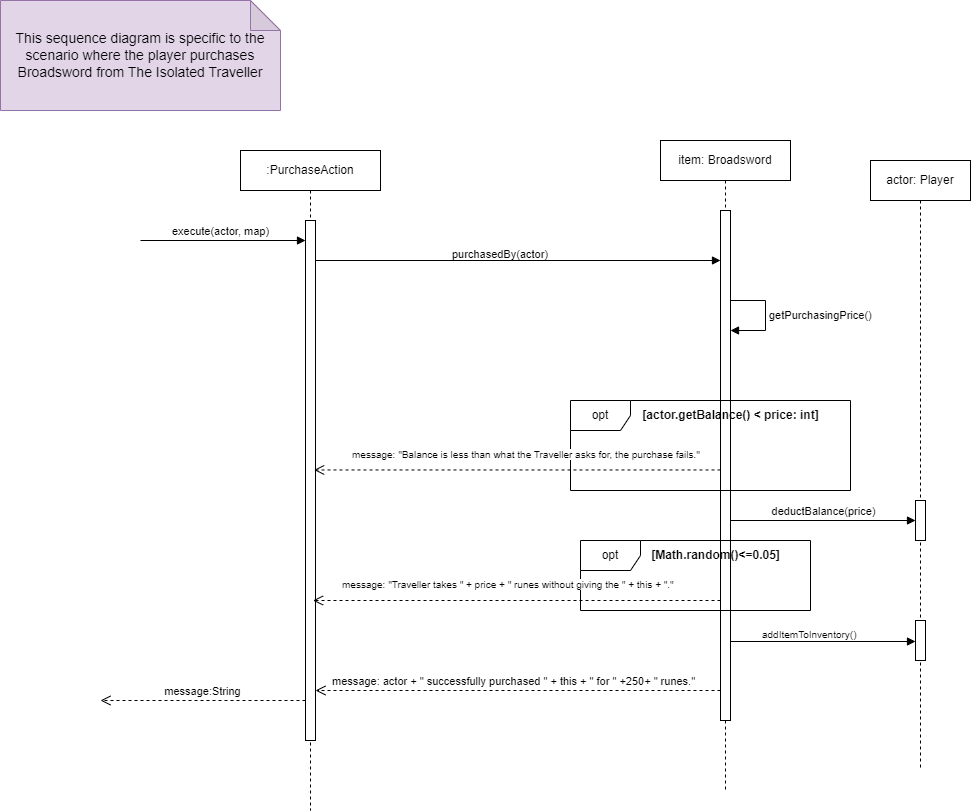

The diagram above was exported from draw.io. Its source (the exported page's mxGraphModel, read from the mxfile embedded in the PNG):
<mxGraphModel dx="1050" dy="534" grid="1" gridSize="10" guides="1" tooltips="1" connect="1" arrows="1" fold="1" page="1" pageScale="1" pageWidth="850" pageHeight="1100" math="0" shadow="0">
  <root>
    <mxCell id="0" />
    <mxCell id="1" parent="0" />
    <mxCell id="tFweplDuqpRbBtcePZZL-3" value=":PurchaseAction" style="shape=umlLifeline;perimeter=lifelinePerimeter;whiteSpace=wrap;html=1;container=1;dropTarget=0;collapsible=0;recursiveResize=0;outlineConnect=0;portConstraint=eastwest;newEdgeStyle={&quot;curved&quot;:0,&quot;rounded&quot;:0};" parent="1" vertex="1">
      <mxGeometry x="290" y="190" width="140" height="660" as="geometry" />
    </mxCell>
    <mxCell id="tFweplDuqpRbBtcePZZL-4" value="" style="html=1;points=[[0,0,0,0,5],[0,1,0,0,-5],[1,0,0,0,5],[1,1,0,0,-5]];perimeter=orthogonalPerimeter;outlineConnect=0;targetShapes=umlLifeline;portConstraint=eastwest;newEdgeStyle={&quot;curved&quot;:0,&quot;rounded&quot;:0};" parent="tFweplDuqpRbBtcePZZL-3" vertex="1">
      <mxGeometry x="65" y="70" width="10" height="520" as="geometry" />
    </mxCell>
    <mxCell id="tFweplDuqpRbBtcePZZL-6" value="execute(actor, map)" style="html=1;verticalAlign=bottom;endArrow=block;curved=0;rounded=0;" parent="1" edge="1">
      <mxGeometry x="-0.0303" width="80" relative="1" as="geometry">
        <mxPoint x="190" y="280" as="sourcePoint" />
        <mxPoint x="355" y="280" as="targetPoint" />
        <mxPoint as="offset" />
      </mxGeometry>
    </mxCell>
    <mxCell id="tFweplDuqpRbBtcePZZL-8" value="item: Broadsword" style="shape=umlLifeline;perimeter=lifelinePerimeter;whiteSpace=wrap;html=1;container=1;dropTarget=0;collapsible=0;recursiveResize=0;outlineConnect=0;portConstraint=eastwest;newEdgeStyle={&quot;curved&quot;:0,&quot;rounded&quot;:0};" parent="1" vertex="1">
      <mxGeometry x="710" y="180" width="130" height="650" as="geometry" />
    </mxCell>
    <mxCell id="tFweplDuqpRbBtcePZZL-11" value="" style="html=1;points=[[0,0,0,0,5],[0,1,0,0,-5],[1,0,0,0,5],[1,1,0,0,-5]];perimeter=orthogonalPerimeter;outlineConnect=0;targetShapes=umlLifeline;portConstraint=eastwest;newEdgeStyle={&quot;curved&quot;:0,&quot;rounded&quot;:0};" parent="tFweplDuqpRbBtcePZZL-8" vertex="1">
      <mxGeometry x="60" y="70" width="10" height="510" as="geometry" />
    </mxCell>
    <mxCell id="tFweplDuqpRbBtcePZZL-29" value="getPurchasingPrice()" style="html=1;align=left;spacingLeft=2;endArrow=block;rounded=0;edgeStyle=orthogonalEdgeStyle;curved=0;rounded=0;" parent="tFweplDuqpRbBtcePZZL-8" edge="1">
      <mxGeometry relative="1" as="geometry">
        <mxPoint x="70" y="160" as="sourcePoint" />
        <Array as="points">
          <mxPoint x="105" y="160" />
          <mxPoint x="105" y="190" />
        </Array>
        <mxPoint x="70" y="190" as="targetPoint" />
      </mxGeometry>
    </mxCell>
    <mxCell id="tFweplDuqpRbBtcePZZL-34" value="opt" style="shape=umlFrame;whiteSpace=wrap;html=1;pointerEvents=0;" parent="1" vertex="1">
      <mxGeometry x="620" y="440" width="280" height="90" as="geometry" />
    </mxCell>
    <mxCell id="tFweplDuqpRbBtcePZZL-39" value="&lt;b&gt;[actor.getBalance() &amp;lt; price: int]&lt;/b&gt;" style="text;html=1;align=center;verticalAlign=middle;resizable=0;points=[];autosize=1;strokeColor=none;fillColor=none;" parent="1" vertex="1">
      <mxGeometry x="680" y="440" width="200" height="30" as="geometry" />
    </mxCell>
    <mxCell id="tFweplDuqpRbBtcePZZL-40" value="" style="html=1;verticalAlign=bottom;endArrow=open;dashed=1;endSize=8;curved=0;rounded=0;" parent="1" source="tFweplDuqpRbBtcePZZL-11" edge="1">
      <mxGeometry x="-0.0564" y="-9" relative="1" as="geometry">
        <mxPoint x="768.44" y="492.31499999999994" as="sourcePoint" />
        <mxPoint x="363.63043478260875" y="509.47" as="targetPoint" />
        <mxPoint as="offset" />
      </mxGeometry>
    </mxCell>
    <mxCell id="tFweplDuqpRbBtcePZZL-41" value="actor: Player" style="shape=umlLifeline;perimeter=lifelinePerimeter;whiteSpace=wrap;html=1;container=1;dropTarget=0;collapsible=0;recursiveResize=0;outlineConnect=0;portConstraint=eastwest;newEdgeStyle={&quot;curved&quot;:0,&quot;rounded&quot;:0};" parent="1" vertex="1">
      <mxGeometry x="920" y="200" width="100" height="610" as="geometry" />
    </mxCell>
    <mxCell id="tFweplDuqpRbBtcePZZL-56" value="" style="html=1;points=[[0,0,0,0,5],[0,1,0,0,-5],[1,0,0,0,5],[1,1,0,0,-5]];perimeter=orthogonalPerimeter;outlineConnect=0;targetShapes=umlLifeline;portConstraint=eastwest;newEdgeStyle={&quot;curved&quot;:0,&quot;rounded&quot;:0};" parent="tFweplDuqpRbBtcePZZL-41" vertex="1">
      <mxGeometry x="45" y="340" width="10" height="40" as="geometry" />
    </mxCell>
    <mxCell id="tFweplDuqpRbBtcePZZL-58" value="" style="html=1;points=[[0,0,0,0,5],[0,1,0,0,-5],[1,0,0,0,5],[1,1,0,0,-5]];perimeter=orthogonalPerimeter;outlineConnect=0;targetShapes=umlLifeline;portConstraint=eastwest;newEdgeStyle={&quot;curved&quot;:0,&quot;rounded&quot;:0};" parent="tFweplDuqpRbBtcePZZL-41" vertex="1">
      <mxGeometry x="45" y="460" width="10" height="40" as="geometry" />
    </mxCell>
    <mxCell id="tFweplDuqpRbBtcePZZL-52" value="opt" style="shape=umlFrame;whiteSpace=wrap;html=1;pointerEvents=0;" parent="1" vertex="1">
      <mxGeometry x="630" y="580" width="230" height="70" as="geometry" />
    </mxCell>
    <mxCell id="tFweplDuqpRbBtcePZZL-53" value="&lt;b&gt;[Math.random()&amp;lt;=0.05]&lt;/b&gt;" style="text;html=1;align=center;verticalAlign=middle;resizable=0;points=[];autosize=1;strokeColor=none;fillColor=none;" parent="1" vertex="1">
      <mxGeometry x="690" y="580" width="150" height="30" as="geometry" />
    </mxCell>
    <mxCell id="tFweplDuqpRbBtcePZZL-55" value="deductBalance(price)" style="html=1;verticalAlign=bottom;endArrow=block;curved=0;rounded=0;" parent="1" target="tFweplDuqpRbBtcePZZL-56" edge="1">
      <mxGeometry width="80" relative="1" as="geometry">
        <mxPoint x="780" y="560" as="sourcePoint" />
        <mxPoint x="960" y="559.47" as="targetPoint" />
      </mxGeometry>
    </mxCell>
    <mxCell id="tFweplDuqpRbBtcePZZL-57" value="" style="html=1;verticalAlign=bottom;endArrow=open;dashed=1;endSize=8;curved=0;rounded=0;" parent="1" source="tFweplDuqpRbBtcePZZL-11" edge="1">
      <mxGeometry x="0.3506" y="-10" relative="1" as="geometry">
        <mxPoint x="747.5" y="640" as="sourcePoint" />
        <mxPoint x="362.5" y="640" as="targetPoint" />
        <Array as="points">
          <mxPoint x="547.5" y="640" />
        </Array>
        <mxPoint as="offset" />
      </mxGeometry>
    </mxCell>
    <mxCell id="tFweplDuqpRbBtcePZZL-59" value="" style="html=1;verticalAlign=bottom;endArrow=block;curved=0;rounded=0;" parent="1" source="tFweplDuqpRbBtcePZZL-11" target="tFweplDuqpRbBtcePZZL-58" edge="1">
      <mxGeometry x="0.0553" width="80" relative="1" as="geometry">
        <mxPoint x="765.24" y="681.48" as="sourcePoint" />
        <mxPoint x="964.76" y="679.9999999999999" as="targetPoint" />
        <Array as="points">
          <mxPoint x="780" y="681" />
        </Array>
        <mxPoint as="offset" />
      </mxGeometry>
    </mxCell>
    <mxCell id="tFweplDuqpRbBtcePZZL-60" value="" style="html=1;verticalAlign=bottom;endArrow=open;dashed=1;endSize=8;curved=0;rounded=0;" parent="1" source="tFweplDuqpRbBtcePZZL-11" edge="1">
      <mxGeometry x="0.284" y="-10" relative="1" as="geometry">
        <mxPoint x="750.37" y="730" as="sourcePoint" />
        <mxPoint x="365" y="730" as="targetPoint" />
        <mxPoint as="offset" />
      </mxGeometry>
    </mxCell>
    <mxCell id="tFweplDuqpRbBtcePZZL-61" value="message:String" style="html=1;verticalAlign=bottom;endArrow=open;dashed=1;endSize=8;curved=0;rounded=0;" parent="1" source="tFweplDuqpRbBtcePZZL-4" edge="1">
      <mxGeometry relative="1" as="geometry">
        <mxPoint x="350.37" y="740" as="sourcePoint" />
        <mxPoint x="150" y="740" as="targetPoint" />
      </mxGeometry>
    </mxCell>
    <mxCell id="Ly8qdg1jgq9_KyI4kE4E-2" value="&lt;font style=&quot;font-size: 14px;&quot;&gt;This sequence diagram is specific to the scenario where the player purchases Broadsword from The Isolated Traveller&lt;/font&gt;" style="shape=note;whiteSpace=wrap;html=1;backgroundOutline=1;darkOpacity=0.05;fillColor=#e1d5e7;strokeColor=#9673a6;" parent="1" vertex="1">
      <mxGeometry x="50" y="40" width="280" height="110" as="geometry" />
    </mxCell>
    <mxCell id="lYQcDiHu-9z0IsHQLPAW-2" value="&lt;span style=&quot;color: rgb(0, 0, 0); font-family: Helvetica; font-size: 10px; font-style: normal; font-variant-ligatures: normal; font-variant-caps: normal; font-weight: 400; letter-spacing: normal; orphans: 2; text-align: center; text-indent: 0px; text-transform: none; widows: 2; word-spacing: 0px; -webkit-text-stroke-width: 0px; background-color: rgb(255, 255, 255); text-decoration-thickness: initial; text-decoration-style: initial; text-decoration-color: initial; float: none; display: inline !important;&quot;&gt;message:&amp;nbsp;&quot;Traveller takes &quot; + price + &quot; runes without giving the &quot; + this + &quot;.&quot;&lt;/span&gt;" style="text;whiteSpace=wrap;html=1;" parent="1" vertex="1">
      <mxGeometry x="390" y="610" width="370" height="30" as="geometry" />
    </mxCell>
    <mxCell id="lYQcDiHu-9z0IsHQLPAW-7" value="" style="endArrow=block;endFill=1;endSize=6;html=1;rounded=0;" parent="1" edge="1">
      <mxGeometry width="160" relative="1" as="geometry">
        <mxPoint x="365" y="300" as="sourcePoint" />
        <mxPoint x="770" y="300" as="targetPoint" />
      </mxGeometry>
    </mxCell>
    <mxCell id="lYQcDiHu-9z0IsHQLPAW-8" value="&lt;span style=&quot;color: rgb(0, 0, 0); font-family: Helvetica; font-size: 11px; font-style: normal; font-variant-ligatures: normal; font-variant-caps: normal; font-weight: 400; letter-spacing: normal; orphans: 2; text-align: center; text-indent: 0px; text-transform: none; widows: 2; word-spacing: 0px; -webkit-text-stroke-width: 0px; background-color: rgb(255, 255, 255); text-decoration-thickness: initial; text-decoration-style: initial; text-decoration-color: initial; float: none; display: inline !important;&quot;&gt;purchasedBy(actor)&lt;/span&gt;" style="text;whiteSpace=wrap;html=1;" parent="1" vertex="1">
      <mxGeometry x="500" y="280" width="120" height="20" as="geometry" />
    </mxCell>
    <mxCell id="lYQcDiHu-9z0IsHQLPAW-10" value="&lt;span style=&quot;color: rgb(0, 0, 0); font-family: Helvetica; font-style: normal; font-variant-ligatures: normal; font-variant-caps: normal; font-weight: 400; letter-spacing: normal; orphans: 2; text-align: center; text-indent: 0px; text-transform: none; widows: 2; word-spacing: 0px; -webkit-text-stroke-width: 0px; background-color: rgb(255, 255, 255); text-decoration-thickness: initial; text-decoration-style: initial; text-decoration-color: initial; float: none; display: inline !important;&quot;&gt;&lt;font style=&quot;font-size: 10px;&quot;&gt;addItemToInventory()&lt;/font&gt;&lt;/span&gt;" style="text;whiteSpace=wrap;html=1;" parent="1" vertex="1">
      <mxGeometry x="810" y="660" width="110" height="20" as="geometry" />
    </mxCell>
    <mxCell id="lYQcDiHu-9z0IsHQLPAW-12" value="&lt;span style=&quot;color: rgb(0, 0, 0); font-family: Helvetica; font-size: 10px; font-style: normal; font-variant-ligatures: normal; font-variant-caps: normal; font-weight: 400; letter-spacing: normal; orphans: 2; text-align: center; text-indent: 0px; text-transform: none; widows: 2; word-spacing: 0px; -webkit-text-stroke-width: 0px; background-color: rgb(255, 255, 255); text-decoration-thickness: initial; text-decoration-style: initial; text-decoration-color: initial; float: none; display: inline !important;&quot;&gt;message: &quot;Balance is less than what the Traveller asks for, the purchase fails.&quot;&amp;nbsp;&lt;/span&gt;" style="text;whiteSpace=wrap;html=1;" parent="1" vertex="1">
      <mxGeometry x="400" y="480" width="370" height="20" as="geometry" />
    </mxCell>
    <mxCell id="lYQcDiHu-9z0IsHQLPAW-14" value="&lt;span style=&quot;color: rgb(0, 0, 0); font-family: Helvetica; font-size: 11px; font-style: normal; font-variant-ligatures: normal; font-variant-caps: normal; font-weight: 400; letter-spacing: normal; orphans: 2; text-align: center; text-indent: 0px; text-transform: none; widows: 2; word-spacing: 0px; -webkit-text-stroke-width: 0px; background-color: rgb(255, 255, 255); text-decoration-thickness: initial; text-decoration-style: initial; text-decoration-color: initial; float: none; display: inline !important;&quot;&gt;message:&amp;nbsp;actor + &quot; successfully purchased &quot; + this + &quot; for &quot; +250+ &quot; runes.&quot;&amp;nbsp;&lt;/span&gt;" style="text;whiteSpace=wrap;html=1;" parent="1" vertex="1">
      <mxGeometry x="380" y="707" width="410" height="20" as="geometry" />
    </mxCell>
  </root>
</mxGraphModel>